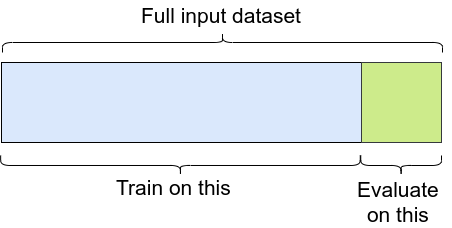

The diagram above was exported from draw.io. Its source (the exported page's mxGraphModel, read from the mxfile embedded in the PNG):
<mxGraphModel dx="864" dy="543" grid="0" gridSize="10" guides="1" tooltips="1" connect="1" arrows="1" fold="1" page="1" pageScale="1" pageWidth="1169" pageHeight="827" math="0" shadow="0">
  <root>
    <mxCell id="0" />
    <mxCell id="1" parent="0" />
    <mxCell id="x9y9KSr8N5RZs1Fy5Y4G-1" value="" style="rounded=0;whiteSpace=wrap;html=1;fillColor=#dae8fc;strokeColor=#000000;" vertex="1" parent="1">
      <mxGeometry x="80" y="200" width="360" height="80" as="geometry" />
    </mxCell>
    <mxCell id="x9y9KSr8N5RZs1Fy5Y4G-2" value="" style="rounded=0;whiteSpace=wrap;html=1;fillColor=#cdeb8b;strokeColor=#36393d;" vertex="1" parent="1">
      <mxGeometry x="440" y="200" width="80" height="80" as="geometry" />
    </mxCell>
    <mxCell id="x9y9KSr8N5RZs1Fy5Y4G-3" value="" style="shape=curlyBracket;whiteSpace=wrap;html=1;rounded=1;labelPosition=left;verticalLabelPosition=middle;align=right;verticalAlign=middle;rotation=-90;" vertex="1" parent="1">
      <mxGeometry x="248.95" y="123.18" width="20" height="359.62" as="geometry" />
    </mxCell>
    <mxCell id="x9y9KSr8N5RZs1Fy5Y4G-4" value="Full input dataset" style="text;strokeColor=none;fillColor=none;align=left;verticalAlign=middle;spacingLeft=4;spacingRight=4;overflow=hidden;points=[[0,0.5],[1,0.5]];portConstraint=eastwest;rotatable=0;whiteSpace=wrap;html=1;fontSize=21;fontStyle=0" vertex="1" parent="1">
      <mxGeometry x="213.5" y="138" width="175" height="30" as="geometry" />
    </mxCell>
    <mxCell id="x9y9KSr8N5RZs1Fy5Y4G-5" value="" style="shape=curlyBracket;whiteSpace=wrap;html=1;rounded=1;labelPosition=left;verticalLabelPosition=middle;align=right;verticalAlign=middle;rotation=90;" vertex="1" parent="1">
      <mxGeometry x="291" y="-40" width="20" height="440" as="geometry" />
    </mxCell>
    <mxCell id="x9y9KSr8N5RZs1Fy5Y4G-6" value="Train on this" style="text;align=left;verticalAlign=middle;spacingLeft=4;spacingRight=4;overflow=hidden;points=[[0,0.5],[1,0.5]];portConstraint=eastwest;rotatable=0;whiteSpace=wrap;html=1;fontSize=21;fontStyle=0" vertex="1" parent="1">
      <mxGeometry x="189.33" y="310" width="139.25" height="30" as="geometry" />
    </mxCell>
    <mxCell id="x9y9KSr8N5RZs1Fy5Y4G-7" value="" style="shape=curlyBracket;whiteSpace=wrap;html=1;rounded=1;labelPosition=left;verticalLabelPosition=middle;align=right;verticalAlign=middle;rotation=-90;" vertex="1" parent="1">
      <mxGeometry x="469.62" y="262.63" width="20" height="80.75" as="geometry" />
    </mxCell>
    <mxCell id="x9y9KSr8N5RZs1Fy5Y4G-8" value="Evaluate&lt;br&gt;&lt;div style=&quot;text-align: center;&quot;&gt;&lt;span style=&quot;background-color: transparent; color: light-dark(rgb(0, 0, 0), rgb(255, 255, 255));&quot;&gt;on this&lt;/span&gt;&lt;/div&gt;" style="text;align=left;verticalAlign=middle;spacingLeft=4;spacingRight=4;overflow=hidden;points=[[0,0.5],[1,0.5]];portConstraint=eastwest;rotatable=0;whiteSpace=wrap;html=1;fontSize=21;fontStyle=0" vertex="1" parent="1">
      <mxGeometry x="430" y="312" width="100" height="53.63" as="geometry" />
    </mxCell>
  </root>
</mxGraphModel>